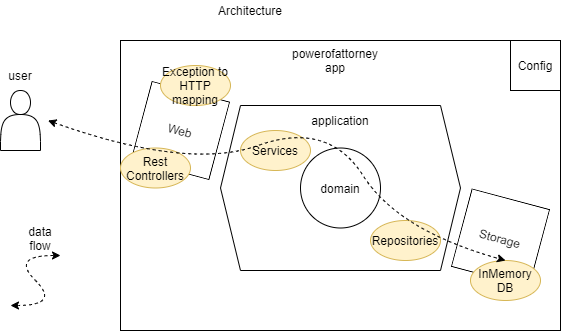

The diagram above was exported from draw.io. Its source (the exported page's mxGraphModel, read from the mxfile embedded in the PNG):
<mxGraphModel dx="1422" dy="762" grid="1" gridSize="10" guides="1" tooltips="1" connect="1" arrows="1" fold="1" page="1" pageScale="1" pageWidth="827" pageHeight="1169" math="0" shadow="0">
  <root>
    <mxCell id="0" />
    <mxCell id="1" parent="0" />
    <mxCell id="XrnubwkV-7YBf9o57WZK-3" value="" style="rounded=0;whiteSpace=wrap;html=1;fillColor=none;" parent="1" vertex="1">
      <mxGeometry x="210" y="130" width="440" height="290" as="geometry" />
    </mxCell>
    <mxCell id="XrnubwkV-7YBf9o57WZK-4" value="" style="shape=hexagon;perimeter=hexagonPerimeter2;whiteSpace=wrap;html=1;fixedSize=1;fillColor=none;" parent="1" vertex="1">
      <mxGeometry x="310" y="195" width="240" height="165" as="geometry" />
    </mxCell>
    <mxCell id="XrnubwkV-7YBf9o57WZK-5" value="" style="ellipse;whiteSpace=wrap;html=1;aspect=fixed;fillColor=none;" parent="1" vertex="1">
      <mxGeometry x="390" y="237.5" width="80" height="80" as="geometry" />
    </mxCell>
    <mxCell id="XrnubwkV-7YBf9o57WZK-6" value="Web" style="whiteSpace=wrap;html=1;aspect=fixed;fillColor=none;rotation=15;" parent="1" vertex="1">
      <mxGeometry x="230" y="180" width="80" height="80" as="geometry" />
    </mxCell>
    <mxCell id="XrnubwkV-7YBf9o57WZK-7" value="Storage" style="whiteSpace=wrap;html=1;aspect=fixed;fillColor=none;rotation=15;" parent="1" vertex="1">
      <mxGeometry x="550" y="287.5" width="80" height="80" as="geometry" />
    </mxCell>
    <mxCell id="XrnubwkV-7YBf9o57WZK-8" value="Config" style="whiteSpace=wrap;html=1;aspect=fixed;fillColor=none;rotation=0;" parent="1" vertex="1">
      <mxGeometry x="600" y="130" width="50" height="50" as="geometry" />
    </mxCell>
    <mxCell id="XrnubwkV-7YBf9o57WZK-9" value="powerofattorney app" style="text;html=1;strokeColor=none;fillColor=none;align=center;verticalAlign=middle;whiteSpace=wrap;rounded=0;" parent="1" vertex="1">
      <mxGeometry x="405" y="140" width="40" height="20" as="geometry" />
    </mxCell>
    <mxCell id="XrnubwkV-7YBf9o57WZK-10" value="domain" style="text;html=1;strokeColor=none;fillColor=none;align=center;verticalAlign=middle;whiteSpace=wrap;rounded=0;" parent="1" vertex="1">
      <mxGeometry x="410" y="267.5" width="40" height="20" as="geometry" />
    </mxCell>
    <mxCell id="XrnubwkV-7YBf9o57WZK-11" value="application" style="text;html=1;strokeColor=none;fillColor=none;align=center;verticalAlign=middle;whiteSpace=wrap;rounded=0;" parent="1" vertex="1">
      <mxGeometry x="410" y="200" width="40" height="20" as="geometry" />
    </mxCell>
    <mxCell id="XrnubwkV-7YBf9o57WZK-13" value="" style="shape=actor;whiteSpace=wrap;html=1;fillColor=none;" parent="1" vertex="1">
      <mxGeometry x="90" y="180" width="40" height="60" as="geometry" />
    </mxCell>
    <mxCell id="XrnubwkV-7YBf9o57WZK-14" value="InMemory DB" style="ellipse;whiteSpace=wrap;html=1;align=center;newEdgeStyle={&quot;edgeStyle&quot;:&quot;entityRelationEdgeStyle&quot;,&quot;startArrow&quot;:&quot;none&quot;,&quot;endArrow&quot;:&quot;none&quot;,&quot;segment&quot;:10,&quot;curved&quot;:1};treeFolding=1;treeMoving=1;fillColor=#fff2cc;strokeColor=#d6b656;" parent="1" vertex="1">
      <mxGeometry x="560" y="350" width="70" height="40" as="geometry" />
    </mxCell>
    <mxCell id="XrnubwkV-7YBf9o57WZK-15" value="Rest Controllers" style="ellipse;whiteSpace=wrap;html=1;align=center;newEdgeStyle={&quot;edgeStyle&quot;:&quot;entityRelationEdgeStyle&quot;,&quot;startArrow&quot;:&quot;none&quot;,&quot;endArrow&quot;:&quot;none&quot;,&quot;segment&quot;:10,&quot;curved&quot;:1};treeFolding=1;treeMoving=1;fillColor=#fff2cc;strokeColor=#d6b656;" parent="1" vertex="1">
      <mxGeometry x="210" y="237.5" width="70" height="40" as="geometry" />
    </mxCell>
    <mxCell id="XrnubwkV-7YBf9o57WZK-16" value="Services" style="ellipse;whiteSpace=wrap;html=1;align=center;newEdgeStyle={&quot;edgeStyle&quot;:&quot;entityRelationEdgeStyle&quot;,&quot;startArrow&quot;:&quot;none&quot;,&quot;endArrow&quot;:&quot;none&quot;,&quot;segment&quot;:10,&quot;curved&quot;:1};treeFolding=1;treeMoving=1;fillColor=#fff2cc;strokeColor=#d6b656;" parent="1" vertex="1">
      <mxGeometry x="330" y="220" width="70" height="40" as="geometry" />
    </mxCell>
    <mxCell id="XrnubwkV-7YBf9o57WZK-17" value="Repositories" style="ellipse;whiteSpace=wrap;html=1;align=center;newEdgeStyle={&quot;edgeStyle&quot;:&quot;entityRelationEdgeStyle&quot;,&quot;startArrow&quot;:&quot;none&quot;,&quot;endArrow&quot;:&quot;none&quot;,&quot;segment&quot;:10,&quot;curved&quot;:1};treeFolding=1;treeMoving=1;fillColor=#fff2cc;strokeColor=#d6b656;" parent="1" vertex="1">
      <mxGeometry x="460" y="310" width="70" height="40" as="geometry" />
    </mxCell>
    <mxCell id="XrnubwkV-7YBf9o57WZK-18" value="Exception to HTTP mapping" style="ellipse;whiteSpace=wrap;html=1;align=center;newEdgeStyle={&quot;edgeStyle&quot;:&quot;entityRelationEdgeStyle&quot;,&quot;startArrow&quot;:&quot;none&quot;,&quot;endArrow&quot;:&quot;none&quot;,&quot;segment&quot;:10,&quot;curved&quot;:1};treeFolding=1;treeMoving=1;fillColor=#fff2cc;strokeColor=#d6b656;" parent="1" vertex="1">
      <mxGeometry x="250" y="155" width="70" height="40" as="geometry" />
    </mxCell>
    <mxCell id="XrnubwkV-7YBf9o57WZK-23" value="" style="curved=1;endArrow=classic;html=1;dashed=1;startArrow=classic;startFill=1;" parent="1" edge="1">
      <mxGeometry width="50" height="50" relative="1" as="geometry">
        <mxPoint x="100" y="395" as="sourcePoint" />
        <mxPoint x="150" y="345" as="targetPoint" />
        <Array as="points">
          <mxPoint x="150" y="395" />
          <mxPoint x="100" y="345" />
        </Array>
      </mxGeometry>
    </mxCell>
    <mxCell id="XrnubwkV-7YBf9o57WZK-24" value="" style="curved=1;endArrow=classic;html=1;dashed=1;entryX=0.5;entryY=0;entryDx=0;entryDy=0;startArrow=classic;startFill=1;" parent="1" target="XrnubwkV-7YBf9o57WZK-14" edge="1">
      <mxGeometry width="50" height="50" relative="1" as="geometry">
        <mxPoint x="137.5" y="210" as="sourcePoint" />
        <mxPoint x="592.5" y="340" as="targetPoint" />
        <Array as="points">
          <mxPoint x="277.5" y="260" />
          <mxPoint x="417.5" y="210" />
          <mxPoint x="487.5" y="320" />
        </Array>
      </mxGeometry>
    </mxCell>
    <mxCell id="XrnubwkV-7YBf9o57WZK-25" value="data flow" style="text;html=1;strokeColor=none;fillColor=none;align=center;verticalAlign=middle;whiteSpace=wrap;rounded=0;" parent="1" vertex="1">
      <mxGeometry x="110" y="317.5" width="40" height="20" as="geometry" />
    </mxCell>
    <mxCell id="JksKe9yrqWYtT5i-y8mN-1" value="user" style="text;html=1;strokeColor=none;fillColor=none;align=center;verticalAlign=middle;whiteSpace=wrap;rounded=0;" vertex="1" parent="1">
      <mxGeometry x="90" y="155" width="40" height="20" as="geometry" />
    </mxCell>
    <mxCell id="JksKe9yrqWYtT5i-y8mN-2" value="Architecture" style="text;html=1;strokeColor=none;fillColor=none;align=center;verticalAlign=middle;whiteSpace=wrap;rounded=0;" vertex="1" parent="1">
      <mxGeometry x="320" y="90" width="40" height="20" as="geometry" />
    </mxCell>
  </root>
</mxGraphModel>